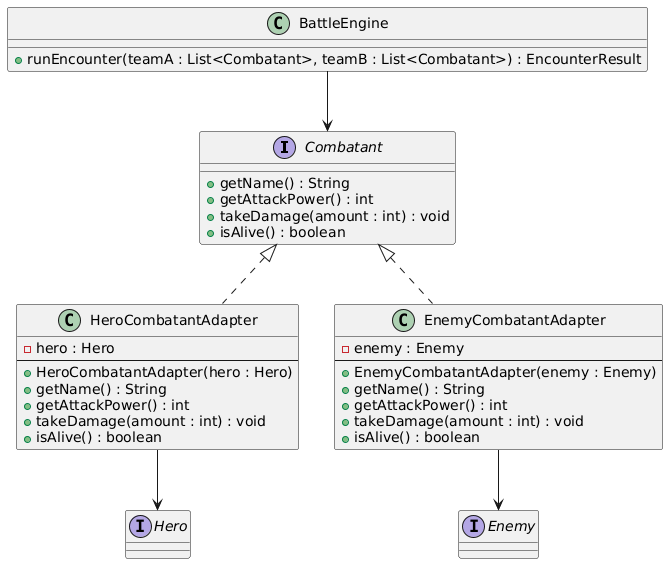

The diagram above was rendered by PlantUML. Its source (embedded in the PNG):
@startuml
interface Combatant {
    + getName() : String
    + getAttackPower() : int
    + takeDamage(amount : int) : void
    + isAlive() : boolean
}

interface Hero
interface Enemy

class HeroCombatantAdapter {
    - hero : Hero
    --
    + HeroCombatantAdapter(hero : Hero)
    + getName() : String
    + getAttackPower() : int
    + takeDamage(amount : int) : void
    + isAlive() : boolean
}

class EnemyCombatantAdapter {
    - enemy : Enemy
    --
    + EnemyCombatantAdapter(enemy : Enemy)
    + getName() : String
    + getAttackPower() : int
    + takeDamage(amount : int) : void
    + isAlive() : boolean
}

class BattleEngine {
    + runEncounter(teamA : List<Combatant>, teamB : List<Combatant>) : EncounterResult
}

Combatant <|.. HeroCombatantAdapter
Combatant <|.. EnemyCombatantAdapter

HeroCombatantAdapter --> Hero
EnemyCombatantAdapter --> Enemy

BattleEngine --> Combatant
@enduml